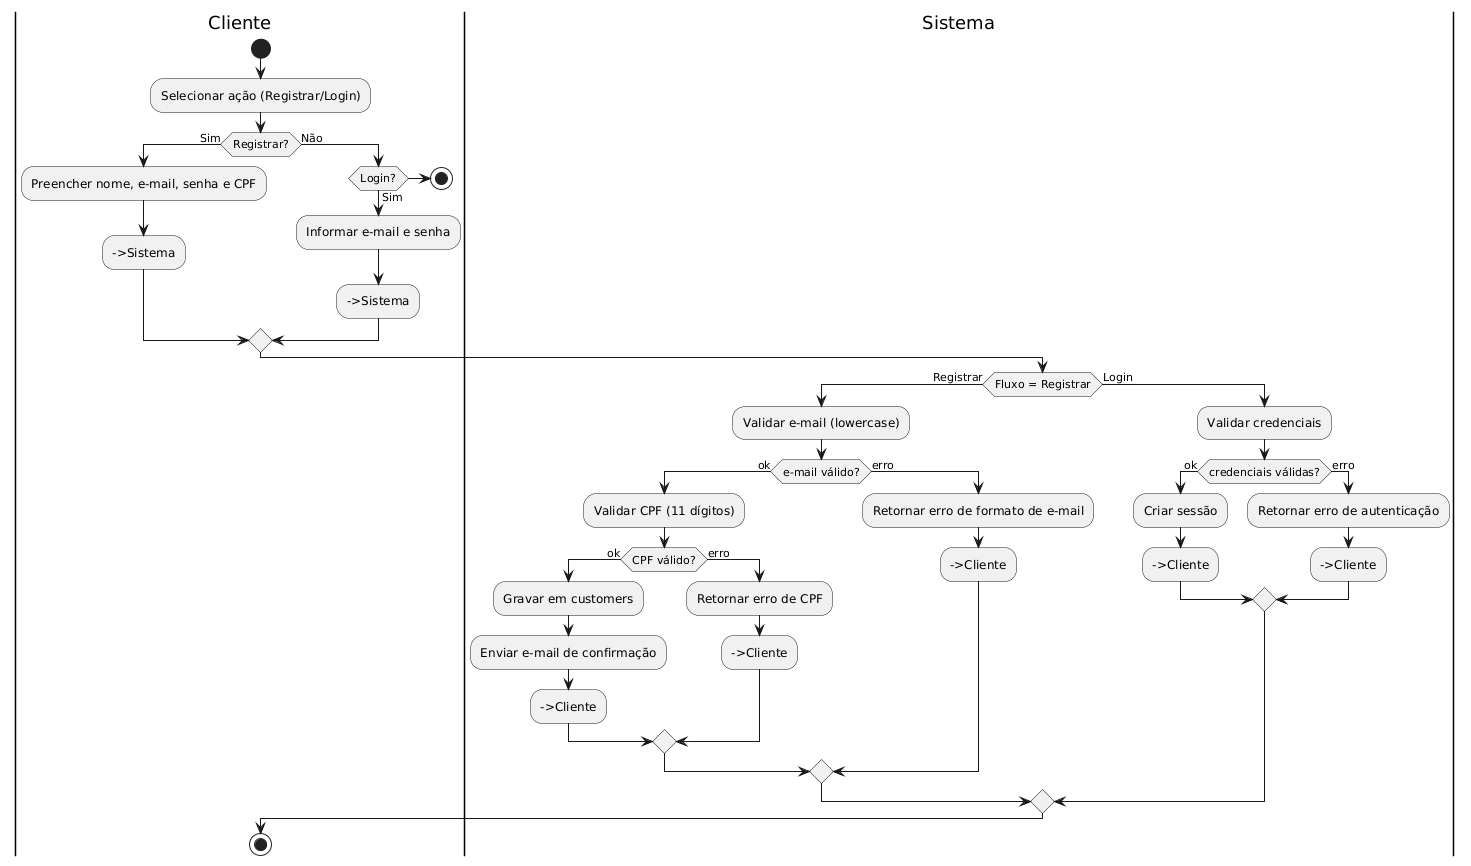

The diagram above was rendered by PlantUML. Its source (embedded in the PNG):
@startuml
|Cliente|
start
:Selecionar ação (Registrar/Login);
if (Registrar?) then (Sim)
  :Preencher nome, e-mail, senha e CPF;
  -->Sistema
else (Não)
  if (Login?) then (Sim)
    :Informar e-mail e senha;
    -->Sistema
  else
    stop
  endif
endif

|Sistema|
if (Fluxo = Registrar) then (Registrar)
  :Validar e-mail (lowercase);
  if (e-mail válido?) then (ok)
    :Validar CPF (11 dígitos);
    if (CPF válido?) then (ok)
      :Gravar em customers;
      :Enviar e-mail de confirmação;
      -->Cliente
    else (erro)
      :Retornar erro de CPF;
      -->Cliente
    endif
  else (erro)
    :Retornar erro de formato de e-mail;
    -->Cliente
  endif

else (Login)
  :Validar credenciais;
  if (credenciais válidas?) then (ok)
    :Criar sessão;
    -->Cliente
  else (erro)
    :Retornar erro de autenticação;
    -->Cliente
  endif
endif

|Cliente|
stop
@enduml